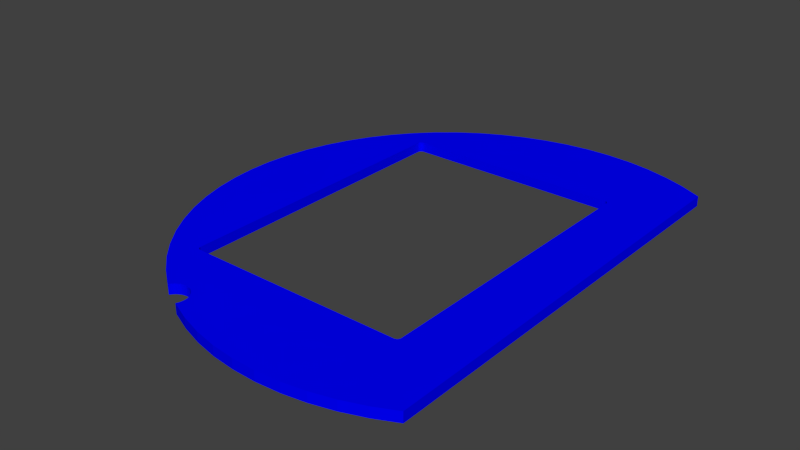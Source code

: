 # Source: plate_0_logo_b.blend  (saved by Blender 2.77.0; exported with 4.5.12 LTS)
import bpy
from mathutils import Matrix  # noqa: F401  (used for matrix-valued properties, if any)

bpy.ops.wm.read_factory_settings(use_empty=True)
scene = bpy.context.scene
scene.name = 'Scene'

# ---- collections
col_collection_1 = bpy.data.collections.new('Collection 1'); scene.collection.children.link(col_collection_1)

# ---- materials (node trees are filled in below, after node groups)
mat_plate_0_tga = bpy.data.materials.new('plate_0_tga')
mat_plate_0_tga.alpha_threshold = 0.0
mat_plate_0_tga.use_transparent_shadow = False
mat_plate_0_tga.diffuse_color = (0.0, 0.0, 1.0, 1.0)
mat_plate_0_tga.specular_color = (0.5, 0.5, 0.5)
mat_plate_0_tga.roughness = 0.5

# ---- material node trees

# ---- world
world_world = bpy.data.worlds.new('World'); scene.world = world_world
world_world.color = (0.05088, 0.05088, 0.05088)
world_world.use_sun_shadow = False
world_world.sun_shadow_jitter_overblur = 0.0
world_world.cycles.sampling_method = 'NONE'
world_world.cycles.sample_map_resolution = 256

# ---- meshes
me_mesh_node_001_005_geometry = bpy.data.meshes.new('Mesh-Node_001_005-Geometry')
me_mesh_node_001_005_geometry.from_pydata([(-45.03, -132.2, 3.2), (-45.03, -132.2, -3.2), (-44.01, -130.8, -3.2), (-44.01, -130.8, 3.2), (-42.77, -129.5, -3.2), (-42.77, -129.5, 3.2), (-41.33, -128.6, -3.2), (-41.33, -128.6, 3.2), (-39.76, -127.8, -3.2), (-39.76, -127.8, 3.2), (-38.08, -127.4, -3.2), (-38.08, -127.4, 3.2), (-36.35, -127.2, -3.2), (-36.35, -127.2, 3.2), (-34.62, -127.4, -3.2), (-34.62, -127.4, 3.2), (-32.94, -127.8, -3.2), (-32.94, -127.8, 3.2), (-31.36, -128.5, -3.2), (-31.36, -128.5, 3.2), (-29.93, -129.5, -3.2), (-29.93, -129.5, 3.2), (-28.68, -130.7, -3.2), (-28.68, -130.7, 3.2), (-27.65, -132.1, -3.2), (-27.65, -132.1, 3.2), (-26.88, -133.7, -3.2), (-26.88, -133.7, 3.2), (-26.38, -135.3, -3.2), (-26.38, -135.3, 3.2), (-26.17, -137.1, -3.2), (-26.17, -137.1, 3.2), (-26.26, -138.8, -3.2), (-26.26, -138.8, 3.2), (-26.64, -140.5, -3.2), (-26.64, -140.5, 3.2), (-27.31, -142.1, -3.2), (-27.31, -142.1, 3.2), (116.8, -137.9, -3.2), (116.8, -137.9, 3.2), (103.3, -144.5, 3.2), (89.33, -149.8, -3.2), (89.33, -149.8, 3.2), (74.89, -153.7, 3.2), (-19.45, -145.4, 3.2), (-19.45, -145.4, -3.2), (-13.52, -147.9, 3.2), (-13.52, -147.9, -3.2), (0.7624, -152.4, -3.2), (0.7624, -152.4, 3.2), (15.44, -155.5, -3.2), (15.44, -155.5, 3.2), (30.27, -157.1, 3.2), (30.27, -157.1, -3.2), (45.23, -157.4, -3.2), (45.23, -157.4, 3.2), (60.59, -156.2, -3.2), (60.59, -156.2, 3.2), (74.89, -153.7, -3.2), (94.22, -147.9, 3.2), (94.22, -147.9, -3.2), (103.3, -144.5, -3.2), (116.8, 137.8, -3.2), (116.8, 137.8, 3.2), (116.8, 121.4, -3.2), (116.8, 121.4, 3.2), (116.8, 103.2, -3.2), (116.8, 103.2, 3.2), (116.8, -103.3, -3.2), (116.8, -103.3, 3.2), (116.8, -121.4, -3.2), (116.8, -121.4, 3.2), (-76.54, 105.2, -3.2), (-76.54, 105.2, 3.2), (-65.92, 116.0, 3.2), (-41.84, 134.2, -3.2), (-41.84, 134.2, 3.2), (-28.6, 141.4, 3.2), (74.47, 153.8, -3.2), (74.47, 153.8, 3.2), (89.05, 149.8, 3.2), (103.2, 144.5, 3.2), (103.2, 144.5, -3.2), (100.9, 145.4, 3.2), (100.9, 145.4, -3.2), (94.22, 147.9, 3.2), (94.22, 147.9, -3.2), (89.05, 149.8, -3.2), (61.03, 156.1, 3.2), (61.03, 156.1, -3.2), (59.58, 156.3, 3.2), (59.58, 156.3, -3.2), (44.51, 157.4, -3.2), (44.51, 157.4, 3.2), (29.41, 157.1, -3.2), (29.41, 157.1, 3.2), (15.48, 155.4, 3.2), (15.48, 155.4, -3.2), (14.41, 155.3, 3.2), (14.41, 155.3, -3.2), (-0.3502, 152.0, -3.2), (-0.3502, 152.0, 3.2), (-14.73, 147.4, -3.2), (-14.73, 147.4, 3.2), (-19.45, 145.4, 3.2), (-19.45, 145.4, -3.2), (-28.6, 141.4, -3.2), (-46.99, 130.6, 3.2), (-46.99, 130.6, -3.2), (-54.32, 125.6, 3.2), (-54.32, 125.6, -3.2), (-59.36, 121.4, 3.2), (-59.36, 121.4, -3.2), (-65.92, 116.0, -3.2), (-78.15, 103.2, 3.2), (-78.15, 103.2, -3.2), (-86.08, 93.5, 3.2), (-86.08, 93.5, -3.2), (-94.46, 80.93, -3.2), (-94.46, 80.93, 3.2), (-101.6, 67.61, -3.2), (-101.6, 67.61, 3.2), (-107.4, 53.67, -3.2), (-107.4, 53.67, 3.2), (-111.9, 39.24, -3.2), (-111.9, 39.24, 3.2), (-114.9, 24.45, -3.2), (-114.9, 24.45, 3.2), (-116.6, 9.427, -3.2), (-116.6, 9.427, 3.2), (-116.8, -5.679, -3.2), (-116.8, -5.679, 3.2), (-115.5, -20.73, -3.2), (-115.5, -20.73, 3.2), (-112.8, -35.6, -3.2), (-112.8, -35.6, 3.2), (-108.7, -50.13, -3.2), (-108.7, -50.13, 3.2), (-103.2, -64.21, -3.2), (-103.2, -64.21, 3.2), (-96.36, -77.69, -3.2), (-96.36, -77.69, 3.2), (-88.29, -90.46, -3.2), (-88.29, -90.46, 3.2), (-78.62, -102.8, -3.2), (-46.99, -130.8, -3.2), (-46.99, -130.8, 3.2), (-57.3, -123.3, -3.2), (-57.3, -123.3, 3.2), (-59.46, -121.4, -3.2), (-59.46, -121.4, 3.2), (-68.66, -113.4, -3.2), (-68.66, -113.4, 3.2), (-78.62, -102.8, 3.2), (2.519, 96.92, 3.2), (94.22, 103.2, 3.2), (94.22, -103.3, 3.2), (-46.99, -96.94, 3.2), (-19.45, -96.94, 3.2), (-61.1, 96.79, 3.2), (-60.71, 96.89, 3.2), (-62.11, 96.17, 3.2), (-61.81, 96.43, 3.2), (-61.47, 96.64, 3.2), (-62.82, 94.77, 3.2), (-62.73, 95.16, 3.2), (-62.58, 95.53, 3.2), (-62.37, 95.87, 3.2), (-61.1, -96.81, 3.2), (-61.47, -96.66, 3.2), (-61.81, -96.45, 3.2), (-62.11, -96.19, 3.2), (-62.37, -95.89, 3.2), (-62.58, -95.55, 3.2), (-62.85, -94.4, 3.2), (-62.82, -94.79, 3.2), (-62.73, -95.18, 3.2), (-62.85, 94.38, 3.2), (61.03, -96.94, 3.2), (15.48, -96.94, 3.2), (77.78, 96.79, 3.2), (78.15, 96.64, 3.2), (78.49, 96.43, 3.2), (77.0, 96.92, 3.2), (77.4, 96.89, 3.2), (79.42, -95.18, 3.2), (79.26, -95.55, 3.2), (79.05, -95.89, 3.2), (78.8, -96.19, 3.2), (78.49, -96.45, 3.2), (78.15, -96.66, 3.2), (77.0, -96.94, 3.2), (78.8, 96.17, 3.2), (79.05, 95.87, 3.2), (79.26, 95.53, 3.2), (77.78, -96.81, 3.2), (77.4, -96.9, 3.2), (79.42, 95.16, 3.2), (79.51, 94.77, 3.2), (79.54, 94.38, 3.2), (79.54, -94.4, 3.2), (79.51, -94.79, 3.2), (-60.31, 96.92, 3.2), (-60.31, -96.94, 3.2), (-60.71, -96.9, 3.2), (61.03, -96.94, -3.2), (-46.99, -96.94, -3.2), (-19.45, -96.94, -3.2), (15.48, -96.94, -3.2), (94.22, -103.3, -3.2), (94.22, 103.2, -3.2), (2.519, 96.92, -3.2), (-61.1, 96.79, -3.2), (-61.47, 96.64, -3.2), (-61.81, 96.43, -3.2), (-62.11, 96.17, -3.2), (-62.37, 95.87, -3.2), (-62.58, 95.53, -3.2), (-62.73, 95.16, -3.2), (-62.37, -95.89, -3.2), (-62.11, -96.19, -3.2), (-60.71, -96.9, -3.2), (-60.31, -96.94, -3.2), (-62.85, -94.4, -3.2), (-62.82, -94.79, -3.2), (-62.73, -95.18, -3.2), (-62.58, -95.55, -3.2), (-61.81, -96.45, -3.2), (-61.47, -96.66, -3.2), (-61.1, -96.81, -3.2), (-62.82, 94.77, -3.2), (-62.85, 94.38, -3.2), (79.05, 95.87, -3.2), (78.8, 96.17, -3.2), (78.49, 96.43, -3.2), (78.15, 96.64, -3.2), (77.78, 96.79, -3.2), (77.4, 96.89, -3.2), (79.05, -95.89, -3.2), (79.26, -95.55, -3.2), (79.42, -95.18, -3.2), (77.0, -96.94, -3.2), (77.4, -96.9, -3.2), (77.78, -96.81, -3.2), (78.15, -96.66, -3.2), (78.49, -96.45, -3.2), (78.8, -96.19, -3.2), (79.51, -94.79, -3.2), (79.54, -94.4, -3.2), (79.54, 94.38, -3.2), (79.51, 94.77, -3.2), (79.42, 95.16, -3.2), (79.26, 95.53, -3.2), (77.0, 96.92, -3.2), (-60.31, 96.92, -3.2), (-60.71, 96.89, -3.2), (-62.85, -0.00967, -3.2), (-62.85, -0.00967, 3.2)], [], [(2, 0, 1), (3, 0, 2), (3, 2, 4), (3, 4, 5), (5, 4, 6), (5, 6, 7), (7, 6, 8), (7, 8, 9), (9, 8, 10), (9, 10, 11), (11, 10, 12), (11, 12, 13), (13, 12, 14), (13, 14, 15), (15, 14, 16), (15, 16, 17), (17, 16, 18), (17, 18, 19), (19, 18, 20), (19, 20, 21), (21, 20, 22), (21, 22, 23), (23, 22, 24), (23, 24, 25), (25, 24, 26), (25, 26, 27), (27, 26, 28), (27, 28, 29), (29, 28, 30), (29, 30, 31), (31, 30, 32), (31, 32, 33), (33, 32, 34), (33, 34, 35), (35, 34, 36), (35, 36, 37), (38, 39, 40), (41, 42, 43), (37, 36, 44), (44, 36, 45), (44, 45, 46), (45, 47, 46), (46, 47, 48), (46, 48, 49), (49, 48, 50), (49, 50, 51), (51, 50, 52), (50, 53, 52), (52, 53, 54), (52, 54, 55), (55, 54, 56), (55, 56, 57), (57, 56, 43), (43, 56, 58), (43, 58, 41), (42, 41, 59), (59, 41, 60), (59, 60, 40), (40, 60, 61), (40, 61, 38), (62, 63, 64), (64, 63, 65), (64, 65, 66), (66, 65, 67), (66, 67, 68), (68, 67, 69), (68, 69, 70), (70, 69, 71), (70, 71, 38), (38, 71, 39), (72, 73, 74), (75, 76, 77), (78, 79, 80), (81, 63, 82), (82, 63, 62), (81, 82, 83), (83, 82, 84), (83, 84, 85), (85, 84, 86), (85, 86, 80), (80, 86, 87), (80, 87, 78), (79, 78, 88), (88, 78, 89), (88, 89, 90), (89, 91, 90), (90, 91, 92), (90, 92, 93), (93, 92, 94), (93, 94, 95), (95, 94, 96), (96, 94, 97), (96, 97, 98), (97, 99, 98), (98, 99, 100), (98, 100, 101), (101, 100, 102), (101, 102, 103), (103, 102, 104), (104, 102, 105), (104, 105, 77), (77, 105, 106), (77, 106, 75), (76, 75, 107), (107, 75, 108), (107, 108, 109), (109, 108, 110), (109, 110, 111), (111, 110, 112), (111, 112, 74), (74, 112, 113), (74, 113, 72), (73, 72, 114), (114, 72, 115), (114, 115, 116), (115, 117, 116), (116, 117, 118), (116, 118, 119), (119, 118, 120), (119, 120, 121), (121, 120, 122), (121, 122, 123), (123, 122, 124), (123, 124, 125), (125, 124, 126), (125, 126, 127), (127, 126, 128), (127, 128, 129), (129, 128, 130), (129, 130, 131), (131, 130, 132), (131, 132, 133), (133, 132, 134), (133, 134, 135), (135, 134, 136), (135, 136, 137), (137, 136, 138), (137, 138, 139), (139, 138, 140), (139, 140, 141), (141, 140, 142), (141, 142, 143), (143, 142, 144), (1, 0, 145), (145, 0, 146), (145, 146, 147), (147, 146, 148), (147, 148, 149), (149, 148, 150), (149, 150, 151), (151, 150, 152), (151, 152, 144), (144, 152, 153), (144, 153, 143), (67, 65, 155), (71, 69, 156), (103, 104, 154), (9, 157, 7), (7, 157, 5), (146, 0, 157), (157, 0, 3), (157, 3, 5), (9, 11, 157), (157, 11, 13), (157, 13, 158), (158, 13, 15), (21, 23, 158), (158, 23, 25), (158, 25, 27), (15, 17, 158), (158, 17, 19), (158, 19, 21), (150, 157, 152), (152, 157, 153), (159, 160, 114), (161, 162, 114), (114, 162, 163), (114, 163, 159), (116, 164, 114), (114, 164, 165), (165, 166, 114), (114, 166, 167), (114, 167, 161), (168, 169, 153), (153, 169, 170), (153, 170, 171), (171, 172, 153), (153, 172, 173), (174, 141, 143), (175, 153, 176), (176, 153, 173), (116, 177, 164), (74, 154, 111), (107, 154, 76), (154, 88, 90), (96, 154, 95), (95, 154, 93), (93, 154, 90), (80, 154, 85), (59, 156, 42), (43, 178, 57), (55, 57, 178), (55, 178, 52), (52, 178, 179), (52, 179, 51), (29, 158, 27), (180, 181, 155), (155, 181, 182), (154, 183, 155), (155, 183, 184), (155, 184, 180), (185, 186, 156), (156, 186, 187), (187, 188, 156), (156, 188, 189), (156, 189, 190), (178, 156, 191), (182, 192, 155), (155, 192, 193), (155, 193, 194), (190, 195, 156), (156, 195, 196), (156, 196, 191), (194, 197, 155), (155, 197, 198), (155, 198, 199), (199, 200, 156), (156, 200, 201), (156, 201, 185), (157, 203, 153), (153, 203, 204), (153, 204, 168), (199, 156, 155), (155, 156, 69), (155, 69, 67), (58, 56, 205), (10, 8, 206), (206, 8, 6), (26, 24, 207), (2, 206, 4), (4, 206, 6), (24, 22, 207), (207, 22, 20), (207, 20, 18), (207, 30, 28), (207, 28, 26), (18, 16, 207), (207, 16, 14), (207, 14, 206), (206, 14, 12), (206, 12, 10), (50, 208, 53), (53, 208, 205), (53, 205, 54), (54, 205, 56), (209, 60, 41), (211, 89, 78), (91, 89, 92), (92, 89, 211), (92, 211, 94), (100, 211, 102), (102, 211, 105), (75, 211, 108), (112, 211, 113), (113, 211, 72), (72, 211, 115), (212, 213, 115), (213, 214, 115), (115, 214, 215), (115, 215, 216), (216, 217, 115), (115, 217, 218), (115, 218, 117), (219, 220, 144), (144, 142, 223), (223, 224, 144), (144, 224, 225), (144, 225, 226), (144, 226, 219), (220, 227, 144), (144, 227, 228), (144, 228, 229), (218, 230, 117), (117, 230, 231), (142, 140, 223), (229, 221, 144), (144, 206, 151), (151, 206, 149), (232, 233, 210), (210, 233, 234), (234, 235, 210), (210, 235, 236), (210, 236, 237), (238, 239, 209), (209, 239, 240), (205, 241, 209), (241, 242, 209), (209, 242, 243), (209, 243, 244), (244, 245, 209), (209, 245, 246), (209, 246, 238), (240, 247, 209), (209, 247, 248), (209, 248, 210), (210, 248, 249), (210, 249, 250), (250, 251, 210), (210, 251, 252), (210, 252, 232), (211, 254, 115), (115, 254, 255), (115, 255, 212), (97, 94, 211), (205, 209, 58), (58, 209, 41), (78, 87, 211), (211, 210, 253), (253, 210, 237), (210, 64, 66), (210, 66, 209), (209, 66, 68), (209, 68, 70), (222, 203, 206), (206, 203, 157), (206, 157, 207), (207, 157, 158), (207, 158, 208), (208, 158, 179), (208, 179, 205), (205, 179, 178), (205, 178, 241), (241, 178, 191), (253, 183, 211), (211, 183, 154), (211, 154, 254), (254, 154, 202), (249, 248, 199), (199, 248, 200), (183, 253, 237), (183, 237, 184), (184, 237, 236), (184, 236, 180), (180, 236, 235), (180, 235, 181), (181, 235, 234), (181, 234, 182), (182, 234, 233), (182, 233, 192), (192, 233, 232), (192, 232, 193), (193, 232, 252), (193, 252, 194), (194, 252, 251), (194, 251, 197), (197, 251, 250), (197, 250, 198), (198, 250, 249), (198, 249, 199), (203, 222, 221), (203, 221, 204), (204, 221, 229), (204, 229, 168), (168, 229, 228), (168, 228, 169), (169, 228, 227), (169, 227, 170), (170, 227, 220), (170, 220, 171), (171, 220, 219), (171, 219, 172), (172, 219, 226), (172, 226, 173), (173, 226, 225), (173, 225, 176), (176, 225, 224), (176, 224, 175), (175, 224, 223), (175, 223, 174), (200, 248, 247), (200, 247, 201), (201, 247, 240), (201, 240, 185), (185, 240, 239), (185, 239, 186), (186, 239, 238), (186, 238, 187), (187, 238, 246), (187, 246, 188), (188, 246, 245), (188, 245, 189), (189, 245, 244), (189, 244, 190), (190, 244, 243), (190, 243, 195), (195, 243, 242), (195, 242, 196), (196, 242, 241), (196, 241, 191), (177, 231, 230), (177, 230, 164), (164, 230, 218), (164, 218, 165), (165, 218, 217), (165, 217, 166), (166, 217, 216), (166, 216, 167), (167, 216, 215), (167, 215, 161), (161, 215, 214), (161, 214, 162), (162, 214, 213), (162, 213, 163), (163, 213, 212), (163, 212, 159), (159, 212, 255), (159, 255, 160), (160, 255, 254), (160, 254, 202), (82, 210, 84), (62, 210, 82), (64, 210, 62), (81, 83, 155), (63, 81, 155), (65, 63, 155), (154, 96, 98), (154, 98, 101), (154, 101, 103), (99, 97, 211), (100, 99, 211), (211, 106, 105), (211, 75, 106), (77, 76, 154), (104, 77, 154), (110, 108, 211), (112, 110, 211), (154, 107, 109), (154, 109, 111), (202, 114, 160), (154, 114, 202), (154, 73, 114), (74, 73, 154), (70, 38, 209), (209, 38, 61), (61, 60, 209), (156, 39, 71), (40, 39, 156), (59, 40, 156), (43, 42, 156), (178, 43, 156), (208, 47, 45), (208, 48, 47), (50, 48, 208), (179, 49, 51), (179, 46, 49), (179, 44, 46), (208, 45, 36), (208, 36, 34), (208, 34, 32), (208, 32, 30), (208, 30, 207), (179, 37, 44), (179, 35, 37), (179, 33, 35), (179, 31, 33), (179, 29, 31), (158, 29, 179), (2, 1, 206), (206, 1, 145), (206, 145, 147), (206, 147, 149), (148, 146, 157), (150, 148, 157), (174, 223, 256), (174, 256, 231), (231, 177, 257), (231, 257, 174), (223, 140, 256), (140, 138, 256), (138, 136, 256), (136, 134, 256), (134, 132, 256), (132, 130, 256), (130, 128, 256), (128, 126, 256), (126, 124, 256), (124, 122, 256), (122, 120, 256), (120, 118, 256), (118, 117, 256), (256, 117, 231), (257, 141, 174), (257, 139, 141), (257, 137, 139), (257, 135, 137), (257, 133, 135), (257, 131, 133), (257, 129, 131), (257, 127, 129), (257, 125, 127), (257, 123, 125), (257, 121, 123), (257, 119, 121), (257, 116, 119), (177, 116, 257), (79, 88, 154), (79, 154, 80), (86, 211, 87), (84, 211, 86), (84, 210, 211), (83, 85, 154), (83, 154, 155), (153, 175, 174), (143, 153, 174), (144, 221, 222), (144, 222, 206)])
_uv = me_mesh_node_001_005_geometry.uv_layers.new(name='Mesh-Node_001_005-Geometry-UV')
_uv.uv.foreach_set('vector', [0.02328, 0.8393, 0.03692, 0.8421, 0.02329, 0.8422, 0.03691, 0.8393, 0.03692, 0.8421, 0.02328, 0.8393, 0.03691, 0.8393, 0.02328, 0.8393, 0.02327, 0.8368, 0.03691, 0.8393, 0.02327, 0.8368, 0.0369, 0.8368, 0.05334, 0.8241, 0.05338, 0.8367, 0.05043, 0.8367, 0.05334, 0.8241, 0.05043, 0.8367, 0.05039, 0.8242, 0.05039, 0.8242, 0.05043, 0.8367, 0.04714, 0.8367, 0.05039, 0.8242, 0.04714, 0.8367, 0.04709, 0.8242, 0.04709, 0.8242, 0.04714, 0.8367, 0.04361, 0.8368, 0.04709, 0.8242, 0.04361, 0.8368, 0.04357, 0.8242, 0.04357, 0.8242, 0.04361, 0.8368, 0.03995, 0.8368, 0.04357, 0.8242, 0.03995, 0.8368, 0.0399, 0.8242, 0.0399, 0.8242, 0.03995, 0.8368, 0.03626, 0.8368, 0.0399, 0.8242, 0.03626, 0.8368, 0.03621, 0.8242, 0.03621, 0.8242, 0.03626, 0.8368, 0.03264, 0.8368, 0.03621, 0.8242, 0.03264, 0.8368, 0.0326, 0.8242, 0.0326, 0.8242, 0.03264, 0.8368, 0.02922, 0.8368, 0.0326, 0.8242, 0.02922, 0.8368, 0.02918, 0.8242, 0.02918, 0.8242, 0.02922, 0.8368, 0.02608, 0.8368, 0.02918, 0.8242, 0.02608, 0.8368, 0.02604, 0.8242, 0.02604, 0.8242, 0.02608, 0.8368, 0.02331, 0.8368, 0.02604, 0.8242, 0.02331, 0.8368, 0.02327, 0.8242, 0.04484, 0.9647, 0.04488, 0.9773, 0.04238, 0.9773, 0.04484, 0.9647, 0.04238, 0.9773, 0.04234, 0.9647, 0.04234, 0.9647, 0.04238, 0.9773, 0.03946, 0.9773, 0.04234, 0.9647, 0.03946, 0.9773, 0.03942, 0.9647, 0.03942, 0.9647, 0.03946, 0.9773, 0.03619, 0.9773, 0.03942, 0.9647, 0.03619, 0.9773, 0.03615, 0.9647, 0.03615, 0.9647, 0.03619, 0.9773, 0.03268, 0.9773, 0.03615, 0.9647, 0.03268, 0.9773, 0.03264, 0.9647, 0.03264, 0.9647, 0.03268, 0.9773, 0.02903, 0.9773, 0.03264, 0.9647, 0.02903, 0.9773, 0.02899, 0.9648, 0.02899, 0.9648, 0.02903, 0.9773, 0.02533, 0.9774, 0.02899, 0.9648, 0.02533, 0.9774, 0.02529, 0.9648, 0.02529, 0.9648, 0.02533, 0.9774, 0.02171, 0.9774, 0.02529, 0.9648, 0.02171, 0.9774, 0.02167, 0.9648, 0.02011, 0.9153, 0.02007, 0.9027, 0.04805, 0.9026, 0.07739, 0.9151, 0.07735, 0.9025, 0.1077, 0.9024, 0.3262, 0.9018, 0.3262, 0.9144, 0.3092, 0.9018, 0.3092, 0.9018, 0.3262, 0.9144, 0.3092, 0.9144, 0.3092, 0.9018, 0.3092, 0.9144, 0.2963, 0.9019, 0.3092, 0.9144, 0.2964, 0.9145, 0.2963, 0.9019, 0.2963, 0.9019, 0.2964, 0.9145, 0.2656, 0.9146, 0.2963, 0.9019, 0.2656, 0.9146, 0.2655, 0.902, 0.2655, 0.902, 0.2656, 0.9146, 0.2341, 0.9147, 0.2655, 0.902, 0.2341, 0.9147, 0.234, 0.9021, 0.234, 0.9021, 0.2341, 0.9147, 0.2023, 0.9021, 0.2341, 0.9147, 0.2024, 0.9147, 0.2023, 0.9021, 0.2023, 0.9021, 0.2024, 0.9147, 0.1705, 0.9148, 0.2023, 0.9021, 0.1705, 0.9148, 0.1705, 0.9022, 0.1705, 0.9022, 0.1705, 0.9148, 0.138, 0.9149, 0.1705, 0.9022, 0.138, 0.9149, 0.1379, 0.9023, 0.1379, 0.9023, 0.138, 0.9149, 0.1077, 0.9024, 0.1077, 0.9024, 0.138, 0.9149, 0.1077, 0.915, 0.1077, 0.9024, 0.1077, 0.915, 0.07739, 0.9151, 0.07735, 0.9025, 0.07739, 0.9151, 0.0671, 0.9025, 0.0671, 0.9025, 0.07739, 0.9151, 0.06714, 0.9151, 0.0671, 0.9025, 0.06714, 0.9151, 0.04805, 0.9026, 0.04805, 0.9026, 0.06714, 0.9151, 0.04809, 0.9152, 0.04805, 0.9026, 0.04809, 0.9152, 0.02011, 0.9153, 0.01212, 0.8119, 0.01208, 0.7993, 0.04706, 0.8118, 0.04706, 0.8118, 0.01208, 0.7993, 0.04701, 0.7992, 0.04706, 0.8118, 0.04701, 0.7992, 0.08576, 0.8117, 0.08576, 0.8117, 0.04701, 0.7992, 0.08572, 0.7991, 0.08576, 0.8117, 0.08572, 0.7991, 0.5251, 0.8105, 0.5251, 0.8105, 0.08572, 0.7991, 0.5251, 0.7979, 0.5251, 0.8105, 0.5251, 0.7979, 0.5638, 0.8103, 0.5638, 0.8103, 0.5251, 0.7979, 0.5638, 0.7977, 0.5638, 0.8103, 0.5638, 0.7977, 0.5988, 0.8102, 0.5988, 0.8102, 0.5638, 0.7977, 0.5987, 0.7976, 0.4475, 0.7964, 0.4475, 0.7838, 0.4743, 0.7838, 0.5223, 0.7962, 0.5223, 0.7836, 0.543, 0.7836, 0.207, 0.8878, 0.2069, 0.8752, 0.2386, 0.8752, 0.2706, 0.8751, 0.3028, 0.875, 0.2707, 0.8877, 0.2707, 0.8877, 0.3028, 0.875, 0.3028, 0.8876, 0.2706, 0.8751, 0.2707, 0.8877, 0.2654, 0.8751, 0.2654, 0.8751, 0.2707, 0.8877, 0.2654, 0.8877, 0.2654, 0.8751, 0.2654, 0.8877, 0.2503, 0.8751, 0.2503, 0.8751, 0.2654, 0.8877, 0.2503, 0.8877, 0.2503, 0.8751, 0.2503, 0.8877, 0.2386, 0.8752, 0.2386, 0.8752, 0.2503, 0.8877, 0.2386, 0.8877, 0.2386, 0.8752, 0.2386, 0.8877, 0.207, 0.8878, 0.2069, 0.8752, 0.207, 0.8878, 0.179, 0.8753, 0.179, 0.8753, 0.207, 0.8878, 0.179, 0.8879, 0.179, 0.8753, 0.179, 0.8879, 0.176, 0.8753, 0.179, 0.8879, 0.176, 0.8879, 0.176, 0.8753, 0.176, 0.8753, 0.176, 0.8879, 0.146, 0.888, 0.176, 0.8753, 0.146, 0.888, 0.146, 0.8754, 0.146, 0.8754, 0.146, 0.888, 0.1173, 0.8881, 0.146, 0.8754, 0.1173, 0.8881, 0.1173, 0.8755, 0.1173, 0.8755, 0.1173, 0.8881, 0.09203, 0.8756, 0.09203, 0.8756, 0.1173, 0.8881, 0.09208, 0.8882, 0.09203, 0.8756, 0.09208, 0.8882, 0.0901, 0.8756, 0.09208, 0.8882, 0.09014, 0.8882, 0.0901, 0.8756, 0.0901, 0.8756, 0.09014, 0.8882, 0.06472, 0.8882, 0.0901, 0.8756, 0.06472, 0.8882, 0.06468, 0.8756, 0.06468, 0.8756, 0.06472, 0.8882, 0.0413, 0.8883, 0.06468, 0.8756, 0.0413, 0.8883, 0.04126, 0.8757, 0.04126, 0.8757, 0.0413, 0.8883, 0.03406, 0.8757, 0.03406, 0.8757, 0.0413, 0.8883, 0.0341, 0.8883, 0.03406, 0.8757, 0.0341, 0.8883, 0.02007, 0.8758, 0.02007, 0.8758, 0.0341, 0.8883, 0.02011, 0.8884, 0.543, 0.7836, 0.543, 0.7962, 0.5223, 0.7962, 0.5223, 0.7836, 0.5223, 0.7962, 0.5128, 0.7836, 0.5128, 0.7836, 0.5223, 0.7962, 0.5128, 0.7962, 0.5128, 0.7836, 0.5128, 0.7962, 0.4993, 0.7837, 0.4993, 0.7837, 0.5128, 0.7962, 0.4994, 0.7963, 0.4993, 0.7837, 0.4994, 0.7963, 0.4884, 0.7837, 0.4884, 0.7837, 0.4994, 0.7963, 0.4885, 0.7963, 0.4884, 0.7837, 0.4885, 0.7963, 0.4743, 0.7838, 0.4743, 0.7838, 0.4885, 0.7963, 0.4743, 0.7964, 0.4743, 0.7838, 0.4743, 0.7964, 0.4475, 0.7964, 0.4475, 0.7838, 0.4475, 0.7964, 0.4427, 0.7839, 0.4427, 0.7839, 0.4475, 0.7964, 0.4427, 0.7964, 0.4427, 0.7839, 0.4427, 0.7964, 0.4191, 0.7839, 0.4427, 0.7964, 0.4191, 0.7965, 0.4191, 0.7839, 0.4191, 0.7839, 0.4191, 0.7965, 0.3894, 0.7966, 0.4191, 0.7839, 0.3894, 0.7966, 0.3893, 0.784, 0.3893, 0.784, 0.3894, 0.7966, 0.3586, 0.7967, 0.3893, 0.784, 0.3586, 0.7967, 0.3586, 0.7841, 0.3586, 0.7841, 0.3586, 0.7967, 0.3271, 0.7968, 0.3586, 0.7841, 0.3271, 0.7968, 0.327, 0.7842, 0.327, 0.7842, 0.3271, 0.7968, 0.2951, 0.7969, 0.327, 0.7842, 0.2951, 0.7969, 0.295, 0.7843, 0.295, 0.7843, 0.2951, 0.7969, 0.2629, 0.7969, 0.295, 0.7843, 0.2629, 0.7969, 0.2629, 0.7844, 0.2629, 0.7844, 0.2629, 0.7969, 0.2309, 0.797, 0.2629, 0.7844, 0.2309, 0.797, 0.2308, 0.7844, 0.2308, 0.7844, 0.2309, 0.797, 0.1992, 0.7971, 0.2308, 0.7844, 0.1992, 0.7971, 0.1992, 0.7845, 0.1992, 0.7845, 0.1992, 0.7971, 0.1683, 0.7972, 0.1992, 0.7845, 0.1683, 0.7972, 0.1683, 0.7846, 0.1683, 0.7846, 0.1683, 0.7972, 0.1384, 0.7973, 0.1683, 0.7846, 0.1384, 0.7973, 0.1384, 0.7847, 0.1384, 0.7847, 0.1384, 0.7973, 0.1097, 0.7974, 0.1384, 0.7847, 0.1097, 0.7974, 0.1097, 0.7848, 0.1097, 0.7848, 0.1097, 0.7974, 0.08262, 0.7975, 0.1097, 0.7848, 0.08262, 0.7975, 0.08257, 0.7849, 0.08257, 0.7849, 0.08262, 0.7975, 0.05727, 0.7975, 0.08257, 0.7849, 0.05727, 0.7975, 0.05723, 0.7849, 0.05723, 0.7849, 0.05727, 0.7975, 0.03395, 0.7976, 0.05723, 0.7849, 0.03395, 0.7976, 0.0339, 0.785, 0.0339, 0.785, 0.03395, 0.7976, 0.01212, 0.7976, 0.02171, 0.9902, 0.02167, 0.9776, 0.02601, 0.9901, 0.02601, 0.9901, 0.02167, 0.9776, 0.02596, 0.9776, 0.02601, 0.9901, 0.02596, 0.9776, 0.0486, 0.9901, 0.0486, 0.9901, 0.02596, 0.9776, 0.04856, 0.9775, 0.0486, 0.9901, 0.04856, 0.9775, 0.05337, 0.9901, 0.05337, 0.9901, 0.04856, 0.9775, 0.05333, 0.9775, 0.05337, 0.9901, 0.05333, 0.9775, 0.07367, 0.99, 0.07367, 0.99, 0.05333, 0.9775, 0.07363, 0.9774, 0.07367, 0.99, 0.07363, 0.9774, 0.0958, 0.99, 0.0958, 0.99, 0.07363, 0.9774, 0.09576, 0.9774, 0.01212, 0.7976, 0.01208, 0.7851, 0.0339, 0.785, 0.4948, 0.5486, 0.4948, 0.5864, 0.448, 0.5486, 0.4948, 0.08105, 0.4948, 0.1189, 0.448, 0.1189, 0.2212, 0.6405, 0.2114, 0.6363, 0.2571, 0.5354, 0.1691, 0.06775, 0.1541, 0.1321, 0.1659, 0.06624, 0.1659, 0.06624, 0.1541, 0.1321, 0.1629, 0.0642, 0.1541, 0.06169, 0.1582, 0.05876, 0.1541, 0.1321, 0.1541, 0.1321, 0.1582, 0.05876, 0.1603, 0.06168, 0.1541, 0.1321, 0.1603, 0.06168, 0.1629, 0.0642, 0.1691, 0.06775, 0.1726, 0.06867, 0.1541, 0.1321, 0.1541, 0.1321, 0.1726, 0.06867, 0.1762, 0.06899, 0.1541, 0.1321, 0.1762, 0.06899, 0.2114, 0.1321, 0.2114, 0.1321, 0.1762, 0.06899, 0.1798, 0.06869, 0.1896, 0.06426, 0.1922, 0.06176, 0.2114, 0.1321, 0.2114, 0.1321, 0.1922, 0.06176, 0.1943, 0.05885, 0.2114, 0.1321, 0.1943, 0.05885, 0.196, 0.05562, 0.1798, 0.06869, 0.1833, 0.06778, 0.2114, 0.1321, 0.2114, 0.1321, 0.1833, 0.06778, 0.1866, 0.06629, 0.2114, 0.1321, 0.1866, 0.06629, 0.1896, 0.06426, 0.1282, 0.08105, 0.1541, 0.1321, 0.109, 0.09782, 0.109, 0.09782, 0.1541, 0.1321, 0.08828, 0.1198, 0.1248, 0.5352, 0.1256, 0.5354, 0.08926, 0.5486, 0.1226, 0.5339, 0.1233, 0.5344, 0.08926, 0.5486, 0.08926, 0.5486, 0.1233, 0.5344, 0.124, 0.5349, 0.08926, 0.5486, 0.124, 0.5349, 0.1248, 0.5352, 0.07275, 0.5283, 0.1212, 0.531, 0.08926, 0.5486, 0.08926, 0.5486, 0.1212, 0.531, 0.1213, 0.5318, 0.1213, 0.5318, 0.1217, 0.5325, 0.08926, 0.5486, 0.08926, 0.5486, 0.1217, 0.5325, 0.1221, 0.5333, 0.08926, 0.5486, 0.1221, 0.5333, 0.1226, 0.5339, 0.1248, 0.1323, 0.124, 0.1326, 0.08828, 0.1198, 0.08828, 0.1198, 0.124, 0.1326, 0.1233, 0.1331, 0.08828, 0.1198, 0.1233, 0.1331, 0.1226, 0.1336, 0.1226, 0.1336, 0.1221, 0.1342, 0.08828, 0.1198, 0.08828, 0.1198, 0.1221, 0.1342, 0.1217, 0.1349, 0.1211, 0.1373, 0.05137, 0.1721, 0.06817, 0.1455, 0.1212, 0.1365, 0.08828, 0.1198, 0.1213, 0.1357, 0.1213, 0.1357, 0.08828, 0.1198, 0.1217, 0.1349, 0.07275, 0.5283, 0.1211, 0.5301, 0.1212, 0.531, 0.1147, 0.5751, 0.2571, 0.5354, 0.1284, 0.5864, 0.1541, 0.6056, 0.2571, 0.5354, 0.1648, 0.6129, 0.2571, 0.5354, 0.3789, 0.6586, 0.3759, 0.6591, 0.2841, 0.6571, 0.2571, 0.5354, 0.3131, 0.6606, 0.3131, 0.6606, 0.2571, 0.5354, 0.3445, 0.6613, 0.3445, 0.6613, 0.2571, 0.5354, 0.3759, 0.6591, 0.4372, 0.6456, 0.2571, 0.5354, 0.448, 0.6415, 0.448, 0.02597, 0.448, 0.1189, 0.4378, 0.02212, 0.4077, 0.0139, 0.3789, 0.1321, 0.378, 0.00874, 0.346, 0.00619, 0.378, 0.00874, 0.3789, 0.1321, 0.346, 0.00619, 0.3789, 0.1321, 0.3149, 0.00676, 0.3149, 0.00676, 0.3789, 0.1321, 0.2841, 0.1321, 0.3149, 0.00676, 0.2841, 0.1321, 0.284, 0.01027, 0.197, 0.05216, 0.2114, 0.1321, 0.196, 0.05562, 0.4137, 0.5352, 0.4145, 0.5349, 0.448, 0.5486, 0.448, 0.5486, 0.4145, 0.5349, 0.4152, 0.5344, 0.2571, 0.5354, 0.4121, 0.5354, 0.448, 0.5486, 0.448, 0.5486, 0.4121, 0.5354, 0.4129, 0.5354, 0.448, 0.5486, 0.4129, 0.5354, 0.4137, 0.5352, 0.4171, 0.1357, 0.4168, 0.1349, 0.448, 0.1189, 0.448, 0.1189, 0.4168, 0.1349, 0.4164, 0.1342, 0.4164, 0.1342, 0.4159, 0.1336, 0.448, 0.1189, 0.448, 0.1189, 0.4159, 0.1336, 0.4152, 0.1331, 0.448, 0.1189, 0.4152, 0.1331, 0.4145, 0.1326, 0.3789, 0.1321, 0.448, 0.1189, 0.4121, 0.1321, 0.4152, 0.5344, 0.4159, 0.5339, 0.448, 0.5486, 0.448, 0.5486, 0.4159, 0.5339, 0.4164, 0.5333, 0.448, 0.5486, 0.4164, 0.5333, 0.4168, 0.5325, 0.4145, 0.1326, 0.4137, 0.1323, 0.448, 0.1189, 0.448, 0.1189, 0.4137, 0.1323, 0.4129, 0.1321, 0.448, 0.1189, 0.4129, 0.1321, 0.4121, 0.1321, 0.4168, 0.5325, 0.4171, 0.5318, 0.448, 0.5486, 0.448, 0.5486, 0.4171, 0.5318, 0.4173, 0.531, 0.448, 0.5486, 0.4173, 0.531, 0.4174, 0.5301, 0.4174, 0.5301, 0.4174, 0.1373, 0.448, 0.1189, 0.448, 0.1189, 0.4174, 0.1373, 0.4173, 0.1365, 0.448, 0.1189, 0.4173, 0.1365, 0.4171, 0.1357, 0.1541, 0.1321, 0.1264, 0.1321, 0.08828, 0.1198, 0.08828, 0.1198, 0.1264, 0.1321, 0.1256, 0.1321, 0.08828, 0.1198, 0.1256, 0.1321, 0.1248, 0.1323, 0.4174, 0.5301, 0.448, 0.1189, 0.448, 0.5486, 0.448, 0.5486, 0.448, 0.1189, 0.4948, 0.1189, 0.448, 0.5486, 0.4948, 0.1189, 0.4948, 0.5486, 0.5936, 0.6524, 0.6234, 0.6576, 0.6225, 0.5342, 0.8287, 0.5976, 0.8322, 0.5986, 0.8472, 0.5342, 0.8472, 0.5342, 0.8322, 0.5986, 0.8355, 0.6, 0.8054, 0.6107, 0.807, 0.6075, 0.7899, 0.5342, 0.8411, 0.6046, 0.8472, 0.5342, 0.8385, 0.6021, 0.8385, 0.6021, 0.8472, 0.5342, 0.8355, 0.6, 0.807, 0.6075, 0.8091, 0.6045, 0.7899, 0.5342, 0.7899, 0.5342, 0.8091, 0.6045, 0.8117, 0.602, 0.7899, 0.5342, 0.8117, 0.602, 0.8147, 0.6, 0.7899, 0.5342, 0.8039, 0.6177, 0.8044, 0.6141, 0.7899, 0.5342, 0.8044, 0.6141, 0.8054, 0.6107, 0.8147, 0.6, 0.818, 0.5985, 0.7899, 0.5342, 0.7899, 0.5342, 0.818, 0.5985, 0.8215, 0.5976, 0.7899, 0.5342, 0.8215, 0.5976, 0.8472, 0.5342, 0.8472, 0.5342, 0.8215, 0.5976, 0.8251, 0.5973, 0.8472, 0.5342, 0.8251, 0.5973, 0.8287, 0.5976, 0.7174, 0.656, 0.7173, 0.5342, 0.6865, 0.6595, 0.6865, 0.6595, 0.7173, 0.5342, 0.6225, 0.5342, 0.6865, 0.6595, 0.6225, 0.5342, 0.6554, 0.6601, 0.6554, 0.6601, 0.6225, 0.5342, 0.6234, 0.6576, 0.5534, 0.5474, 0.5534, 0.6403, 0.5636, 0.6442, 0.7442, 0.1309, 0.6225, 0.00775, 0.5945, 0.01251, 0.6255, 0.00723, 0.6225, 0.00775, 0.6568, 0.00495, 0.6568, 0.00495, 0.6225, 0.00775, 0.7442, 0.1309, 0.6568, 0.00495, 0.7442, 0.1309, 0.6883, 0.00568, 0.7502, 0.01614, 0.7442, 0.1309, 0.7801, 0.02576, 0.7801, 0.02576, 0.7442, 0.1309, 0.7899, 0.03, 0.8365, 0.05337, 0.7442, 0.1309, 0.8472, 0.06069, 0.873, 0.07985, 0.7442, 0.1309, 0.8866, 0.09123, 0.8866, 0.09123, 0.7442, 0.1309, 0.9087, 0.1136, 0.9087, 0.1136, 0.7442, 0.1309, 0.9121, 0.1177, 0.8766, 0.1311, 0.8774, 0.1314, 0.9121, 0.1177, 0.8774, 0.1314, 0.8781, 0.1319, 0.9121, 0.1177, 0.9121, 0.1177, 0.8781, 0.1319, 0.8787, 0.1324, 0.9121, 0.1177, 0.8787, 0.1324, 0.8792, 0.133, 0.8792, 0.133, 0.8797, 0.1337, 0.9121, 0.1177, 0.9121, 0.1177, 0.8797, 0.1337, 0.88, 0.1345, 0.9121, 0.1177, 0.88, 0.1345, 0.9286, 0.138, 0.8792, 0.5321, 0.8787, 0.5327, 0.9131, 0.5465, 0.9131, 0.5465, 0.9332, 0.5208, 0.8803, 0.5289, 0.8803, 0.5289, 0.8802, 0.5298, 0.9131, 0.5465, 0.9131, 0.5465, 0.8802, 0.5298, 0.88, 0.5306, 0.9131, 0.5465, 0.88, 0.5306, 0.8797, 0.5314, 0.9131, 0.5465, 0.8797, 0.5314, 0.8792, 0.5321, 0.8787, 0.5327, 0.8781, 0.5332, 0.9131, 0.5465, 0.9131, 0.5465, 0.8781, 0.5332, 0.8774, 0.5337, 0.9131, 0.5465, 0.8774, 0.5337, 0.8766, 0.534, 0.88, 0.1345, 0.8802, 0.1353, 0.9286, 0.138, 0.9286, 0.138, 0.8802, 0.1353, 0.8803, 0.1361, 0.9332, 0.5208, 0.95, 0.4942, 0.8803, 0.5289, 0.8766, 0.534, 0.8758, 0.5342, 0.9131, 0.5465, 0.9131, 0.5465, 0.8472, 0.5342, 0.8924, 0.5685, 0.8924, 0.5685, 0.8472, 0.5342, 0.8732, 0.5853, 0.585, 0.133, 0.5855, 0.1324, 0.5534, 0.1177, 0.5534, 0.1177, 0.5855, 0.1324, 0.5861, 0.1319, 0.5861, 0.1319, 0.5868, 0.1314, 0.5534, 0.1177, 0.5534, 0.1177, 0.5868, 0.1314, 0.5876, 0.1311, 0.5534, 0.1177, 0.5876, 0.1311, 0.5884, 0.1309, 0.585, 0.5321, 0.5845, 0.5314, 0.5534, 0.5474, 0.5534, 0.5474, 0.5845, 0.5314, 0.5842, 0.5306, 0.6225, 0.5342, 0.5893, 0.5342, 0.5534, 0.5474, 0.5893, 0.5342, 0.5884, 0.5342, 0.5534, 0.5474, 0.5534, 0.5474, 0.5884, 0.5342, 0.5876, 0.534, 0.5534, 0.5474, 0.5876, 0.534, 0.5868, 0.5337, 0.5868, 0.5337, 0.5861, 0.5332, 0.5534, 0.5474, 0.5534, 0.5474, 0.5861, 0.5332, 0.5855, 0.5327, 0.5534, 0.5474, 0.5855, 0.5327, 0.585, 0.5321, 0.5842, 0.5306, 0.584, 0.5298, 0.5534, 0.5474, 0.5534, 0.5474, 0.584, 0.5298, 0.584, 0.5289, 0.5534, 0.5474, 0.584, 0.5289, 0.5534, 0.1177, 0.5534, 0.1177, 0.584, 0.5289, 0.584, 0.1361, 0.5534, 0.1177, 0.584, 0.1361, 0.584, 0.1353, 0.584, 0.1353, 0.5842, 0.1345, 0.5534, 0.1177, 0.5534, 0.1177, 0.5842, 0.1345, 0.5845, 0.1337, 0.5534, 0.1177, 0.5845, 0.1337, 0.585, 0.133, 0.7442, 0.1309, 0.875, 0.1309, 0.9121, 0.1177, 0.9121, 0.1177, 0.875, 0.1309, 0.8758, 0.1309, 0.9121, 0.1177, 0.8758, 0.1309, 0.8766, 0.1311, 0.7173, 0.00916, 0.6883, 0.00568, 0.7442, 0.1309, 0.6225, 0.5342, 0.5534, 0.5474, 0.5936, 0.6524, 0.5936, 0.6524, 0.5534, 0.5474, 0.5636, 0.6442, 0.5945, 0.01251, 0.5642, 0.02073, 0.7442, 0.1309, 0.7442, 0.1309, 0.5534, 0.1177, 0.5893, 0.1309, 0.5893, 0.1309, 0.5534, 0.1177, 0.5884, 0.1309, 0.5534, 0.1177, 0.5065, 0.07985, 0.5065, 0.1177, 0.5534, 0.1177, 0.5065, 0.1177, 0.5534, 0.5474, 0.5534, 0.5474, 0.5065, 0.1177, 0.5065, 0.5474, 0.5534, 0.5474, 0.5065, 0.5474, 0.5065, 0.5853, 0.02573, 0.875, 0.02569, 0.8624, 0.05135, 0.8749, 0.05135, 0.8749, 0.02569, 0.8624, 0.05131, 0.8623, 0.05135, 0.8749, 0.05131, 0.8623, 0.1043, 0.8747, 0.1043, 0.8747, 0.05131, 0.8623, 0.1042, 0.8622, 0.1043, 0.8747, 0.1042, 0.8622, 0.1714, 0.8745, 0.1714, 0.8745, 0.1042, 0.8622, 0.1714, 0.862, 0.1714, 0.8745, 0.1714, 0.862, 0.259, 0.8743, 0.259, 0.8743, 0.1714, 0.862, 0.259, 0.8617, 0.259, 0.8743, 0.259, 0.8617, 0.2897, 0.8742, 0.2897, 0.8742, 0.259, 0.8617, 0.2897, 0.8616, 0.02458, 0.9018, 0.02454, 0.8892, 0.183, 0.9013, 0.183, 0.9013, 0.02454, 0.8892, 0.183, 0.8888, 0.183, 0.9013, 0.183, 0.8888, 0.3167, 0.901, 0.3167, 0.901, 0.183, 0.8888, 0.3167, 0.8884, 0.4197, 0.9279, 0.02541, 0.929, 0.4197, 0.9153, 0.4197, 0.9153, 0.02541, 0.929, 0.02537, 0.9164, 0.02454, 0.8892, 0.02458, 0.9018, 0.02373, 0.9018, 0.02454, 0.8892, 0.02373, 0.9018, 0.02369, 0.8892, 0.02369, 0.8892, 0.02373, 0.9018, 0.0229, 0.9018, 0.02369, 0.8892, 0.0229, 0.9018, 0.02285, 0.8892, 0.02285, 0.8892, 0.0229, 0.9018, 0.0221, 0.9018, 0.02285, 0.8892, 0.0221, 0.9018, 0.02206, 0.8892, 0.02206, 0.8892, 0.0221, 0.9018, 0.02136, 0.9018, 0.02206, 0.8892, 0.02136, 0.9018, 0.02132, 0.8892, 0.02132, 0.8892, 0.02136, 0.9018, 0.02069, 0.9018, 0.02132, 0.8892, 0.02069, 0.9018, 0.02065, 0.8892, 0.02065, 0.8892, 0.02069, 0.9018, 0.02011, 0.9018, 0.02065, 0.8892, 0.02011, 0.9018, 0.02007, 0.8892, 0.4226, 0.9153, 0.4226, 0.9278, 0.422, 0.9279, 0.4226, 0.9153, 0.422, 0.9279, 0.422, 0.9153, 0.422, 0.9153, 0.422, 0.9279, 0.4213, 0.9279, 0.422, 0.9153, 0.4213, 0.9279, 0.4212, 0.9153, 0.4212, 0.9153, 0.4213, 0.9279, 0.4205, 0.9279, 0.4212, 0.9153, 0.4205, 0.9279, 0.4205, 0.9153, 0.4205, 0.9153, 0.4205, 0.9279, 0.4197, 0.9279, 0.4205, 0.9153, 0.4197, 0.9279, 0.4197, 0.9153, 0.02569, 0.8624, 0.02573, 0.875, 0.02494, 0.875, 0.02569, 0.8624, 0.02494, 0.875, 0.0249, 0.8624, 0.0249, 0.8624, 0.02494, 0.875, 0.02411, 0.875, 0.0249, 0.8624, 0.02411, 0.875, 0.02407, 0.8624, 0.02407, 0.8624, 0.02411, 0.875, 0.02326, 0.875, 0.02407, 0.8624, 0.02326, 0.875, 0.02322, 0.8624, 0.02322, 0.8624, 0.02326, 0.875, 0.02242, 0.875, 0.02322, 0.8624, 0.02242, 0.875, 0.02238, 0.8624, 0.02238, 0.8624, 0.02242, 0.875, 0.0216, 0.875, 0.02238, 0.8624, 0.0216, 0.875, 0.02156, 0.8624, 0.02156, 0.8624, 0.0216, 0.875, 0.02082, 0.875, 0.02156, 0.8624, 0.02082, 0.875, 0.02078, 0.8624, 0.02078, 0.8624, 0.02082, 0.875, 0.02011, 0.875, 0.02078, 0.8624, 0.02011, 0.875, 0.02007, 0.8624, 0.428, 0.929, 0.4281, 0.9416, 0.4273, 0.9416, 0.428, 0.929, 0.4273, 0.9416, 0.4273, 0.929, 0.4273, 0.929, 0.4273, 0.9416, 0.4265, 0.9416, 0.4273, 0.929, 0.4265, 0.9416, 0.4265, 0.929, 0.4265, 0.929, 0.4265, 0.9416, 0.4257, 0.9416, 0.4265, 0.929, 0.4257, 0.9416, 0.4256, 0.929, 0.02537, 0.9164, 0.02541, 0.929, 0.02457, 0.929, 0.02537, 0.9164, 0.02457, 0.929, 0.02453, 0.9164, 0.02453, 0.9164, 0.02457, 0.929, 0.02372, 0.929, 0.02453, 0.9164, 0.02372, 0.929, 0.02368, 0.9164, 0.02368, 0.9164, 0.02372, 0.929, 0.02289, 0.929, 0.02368, 0.9164, 0.02289, 0.929, 0.02285, 0.9164, 0.02285, 0.9164, 0.02289, 0.929, 0.02209, 0.929, 0.02285, 0.9164, 0.02209, 0.929, 0.02205, 0.9164, 0.02205, 0.9164, 0.02209, 0.929, 0.02135, 0.929, 0.02205, 0.9164, 0.02135, 0.929, 0.02131, 0.9164, 0.02131, 0.9164, 0.02135, 0.929, 0.02069, 0.929, 0.02131, 0.9164, 0.02069, 0.929, 0.02065, 0.9164, 0.02065, 0.9164, 0.02069, 0.929, 0.02011, 0.929, 0.02065, 0.9164, 0.02011, 0.929, 0.02007, 0.9164, 0.2916, 0.8616, 0.2917, 0.8742, 0.2911, 0.8742, 0.2916, 0.8616, 0.2911, 0.8742, 0.2911, 0.8616, 0.2911, 0.8616, 0.2911, 0.8742, 0.2905, 0.8742, 0.2911, 0.8616, 0.2905, 0.8742, 0.2904, 0.8616, 0.2904, 0.8616, 0.2905, 0.8742, 0.2897, 0.8742, 0.2904, 0.8616, 0.2897, 0.8742, 0.2897, 0.8616, 0.02395, 0.9301, 0.02399, 0.9427, 0.02315, 0.9427, 0.02395, 0.9301, 0.02315, 0.9427, 0.02311, 0.9301, 0.02311, 0.9301, 0.02315, 0.9427, 0.02231, 0.9427, 0.02311, 0.9301, 0.02231, 0.9427, 0.02227, 0.9301, 0.02227, 0.9301, 0.02231, 0.9427, 0.02152, 0.9427, 0.02227, 0.9301, 0.02152, 0.9427, 0.02148, 0.9301, 0.02148, 0.9301, 0.02152, 0.9427, 0.02078, 0.9427, 0.02148, 0.9301, 0.02078, 0.9427, 0.02074, 0.9301, 0.02074, 0.9301, 0.02078, 0.9427, 0.02011, 0.9427, 0.02074, 0.9301, 0.02011, 0.9427, 0.02007, 0.9301, 0.3204, 0.8884, 0.3205, 0.901, 0.3198, 0.901, 0.3204, 0.8884, 0.3198, 0.901, 0.3198, 0.8884, 0.3198, 0.8884, 0.3198, 0.901, 0.3191, 0.901, 0.3198, 0.8884, 0.3191, 0.901, 0.3191, 0.8884, 0.3191, 0.8884, 0.3191, 0.901, 0.3184, 0.901, 0.3191, 0.8884, 0.3184, 0.901, 0.3183, 0.8884, 0.3183, 0.8884, 0.3184, 0.901, 0.3175, 0.901, 0.3183, 0.8884, 0.3175, 0.901, 0.3175, 0.8884, 0.3175, 0.8884, 0.3175, 0.901, 0.3167, 0.901, 0.3175, 0.8884, 0.3167, 0.901, 0.3167, 0.8884, 0.5347, 0.03182, 0.5534, 0.1177, 0.5396, 0.03, 0.5065, 0.04568, 0.5534, 0.1177, 0.5347, 0.03182, 0.5065, 0.07985, 0.5534, 0.1177, 0.5065, 0.04568, 0.4666, 0.6345, 0.4618, 0.6363, 0.448, 0.5486, 0.4948, 0.6206, 0.4666, 0.6345, 0.448, 0.5486, 0.4948, 0.5864, 0.4948, 0.6206, 0.448, 0.5486, 0.2571, 0.5354, 0.2841, 0.6571, 0.2819, 0.6569, 0.2571, 0.5354, 0.2819, 0.6569, 0.2512, 0.6502, 0.2571, 0.5354, 0.2512, 0.6502, 0.2212, 0.6405, 0.7195, 0.00942, 0.7173, 0.00916, 0.7442, 0.1309, 0.7502, 0.01614, 0.7195, 0.00942, 0.7442, 0.1309, 0.7442, 0.1309, 0.809, 0.03821, 0.7899, 0.03, 0.7442, 0.1309, 0.8365, 0.05337, 0.809, 0.03821, 0.1924, 0.6281, 0.1648, 0.6129, 0.2571, 0.5354, 0.2114, 0.6363, 0.1924, 0.6281, 0.2571, 0.5354, 0.8625, 0.0711, 0.8472, 0.06069, 0.7442, 0.1309, 0.873, 0.07985, 0.8625, 0.0711, 0.7442, 0.1309, 0.2571, 0.5354, 0.1541, 0.6056, 0.1389, 0.5952, 0.2571, 0.5354, 0.1389, 0.5952, 0.1284, 0.5864, 0.1264, 0.5354, 0.08926, 0.5486, 0.1256, 0.5354, 0.2571, 0.5354, 0.08926, 0.5486, 0.1264, 0.5354, 0.2571, 0.5354, 0.09261, 0.5527, 0.08926, 0.5486, 0.1147, 0.5751, 0.09261, 0.5527, 0.2571, 0.5354, 0.5065, 0.5853, 0.5065, 0.6194, 0.5534, 0.5474, 0.5534, 0.5474, 0.5065, 0.6194, 0.5345, 0.6331, 0.5345, 0.6331, 0.5534, 0.6403, 0.5534, 0.5474, 0.448, 0.1189, 0.4948, 0.04688, 0.4948, 0.08105, 0.4669, 0.03314, 0.4948, 0.04688, 0.448, 0.1189, 0.448, 0.02597, 0.4669, 0.03314, 0.448, 0.1189, 0.4077, 0.0139, 0.4378, 0.02212, 0.448, 0.1189, 0.3789, 0.1321, 0.4077, 0.0139, 0.448, 0.1189, 0.7173, 0.5342, 0.7776, 0.6403, 0.7899, 0.6351, 0.7173, 0.5342, 0.7479, 0.6496, 0.7776, 0.6403, 0.7174, 0.656, 0.7479, 0.6496, 0.7173, 0.5342, 0.2841, 0.1321, 0.2535, 0.01673, 0.284, 0.01027, 0.2841, 0.1321, 0.2237, 0.02603, 0.2535, 0.01673, 0.2841, 0.1321, 0.2114, 0.03122, 0.2237, 0.02603, 0.7173, 0.5342, 0.7899, 0.6351, 0.8063, 0.6282, 0.7173, 0.5342, 0.8063, 0.6282, 0.8049, 0.6248, 0.7173, 0.5342, 0.8049, 0.6248, 0.8041, 0.6213, 0.7173, 0.5342, 0.8041, 0.6213, 0.8039, 0.6177, 0.7173, 0.5342, 0.8039, 0.6177, 0.7899, 0.5342, 0.2841, 0.1321, 0.1951, 0.03811, 0.2114, 0.03122, 0.2841, 0.1321, 0.1964, 0.04145, 0.1951, 0.03811, 0.2841, 0.1321, 0.1972, 0.04497, 0.1964, 0.04145, 0.2841, 0.1321, 0.1974, 0.04857, 0.1972, 0.04497, 0.2841, 0.1321, 0.197, 0.05216, 0.1974, 0.04857, 0.2114, 0.1321, 0.197, 0.05216, 0.2841, 0.1321, 0.8411, 0.6046, 0.8432, 0.6075, 0.8472, 0.5342, 0.8472, 0.5342, 0.8432, 0.6075, 0.8472, 0.6046, 0.8472, 0.5342, 0.8472, 0.6046, 0.8687, 0.5892, 0.8472, 0.5342, 0.8687, 0.5892, 0.8732, 0.5853, 0.1327, 0.07711, 0.1541, 0.06169, 0.1541, 0.1321, 0.1282, 0.08105, 0.1327, 0.07711, 0.1541, 0.1321, 0.4256, 0.929, 0.4257, 0.9416, 0.2248, 0.9421, 0.4256, 0.929, 0.2248, 0.9421, 0.02399, 0.9427, 0.02399, 0.9427, 0.02395, 0.9301, 0.2248, 0.9296, 0.02399, 0.9427, 0.2248, 0.9296, 0.4256, 0.929, 0.8803, 0.5289, 0.95, 0.4942, 0.8803, 0.3325, 0.95, 0.4942, 0.9642, 0.4661, 0.8803, 0.3325, 0.9642, 0.4661, 0.9756, 0.4369, 0.8803, 0.3325, 0.9756, 0.4369, 0.9841, 0.4066, 0.8803, 0.3325, 0.9841, 0.4066, 0.9898, 0.3757, 0.8803, 0.3325, 0.9898, 0.3757, 0.9924, 0.3443, 0.8803, 0.3325, 0.9924, 0.3443, 0.992, 0.3129, 0.8803, 0.3325, 0.992, 0.3129, 0.9887, 0.2817, 0.8803, 0.3325, 0.9887, 0.2817, 0.9823, 0.2509, 0.8803, 0.3325, 0.9823, 0.2509, 0.973, 0.2208, 0.8803, 0.3325, 0.973, 0.2208, 0.9609, 0.1918, 0.8803, 0.3325, 0.9609, 0.1918, 0.946, 0.1641, 0.8803, 0.3325, 0.946, 0.1641, 0.9286, 0.138, 0.8803, 0.3325, 0.8803, 0.3325, 0.9286, 0.138, 0.8803, 0.1361, 0.1211, 0.3338, 0.05137, 0.1721, 0.1211, 0.1373, 0.1211, 0.3338, 0.03719, 0.2002, 0.05137, 0.1721, 0.1211, 0.3338, 0.02577, 0.2295, 0.03719, 0.2002, 0.1211, 0.3338, 0.0172, 0.2597, 0.02577, 0.2295, 0.1211, 0.3338, 0.01158, 0.2906, 0.0172, 0.2597, 0.1211, 0.3338, 0.00894, 0.3219, 0.01158, 0.2906, 0.1211, 0.3338, 0.00932, 0.3534, 0.00894, 0.3219, 0.1211, 0.3338, 0.0127, 0.3846, 0.00932, 0.3534, 0.1211, 0.3338, 0.01907, 0.4154, 0.0127, 0.3846, 0.1211, 0.3338, 0.02836, 0.4455, 0.01907, 0.4154, 0.1211, 0.3338, 0.04048, 0.4745, 0.02836, 0.4455, 0.1211, 0.3338, 0.05532, 0.5022, 0.04048, 0.4745, 0.1211, 0.3338, 0.07275, 0.5283, 0.05532, 0.5022, 0.1211, 0.5301, 0.07275, 0.5283, 0.1211, 0.3338, 0.4069, 0.6538, 0.3789, 0.6586, 0.2571, 0.5354, 0.4069, 0.6538, 0.2571, 0.5354, 0.4372, 0.6456, 0.5534, 0.02478, 0.7442, 0.1309, 0.5642, 0.02073, 0.5396, 0.03, 0.7442, 0.1309, 0.5534, 0.02478, 0.5396, 0.03, 0.5534, 0.1177, 0.7442, 0.1309, 0.4618, 0.6363, 0.448, 0.6415, 0.2571, 0.5354, 0.4618, 0.6363, 0.2571, 0.5354, 0.448, 0.5486, 0.08828, 0.1198, 0.1212, 0.1365, 0.1211, 0.1373, 0.06817, 0.1455, 0.08828, 0.1198, 0.1211, 0.1373, 0.9131, 0.5465, 0.8758, 0.5342, 0.875, 0.5342, 0.9131, 0.5465, 0.875, 0.5342, 0.8472, 0.5342])
me_mesh_node_001_005_geometry.materials.append(mat_plate_0_tga)
me_mesh_node_001_005_geometry.use_remesh_preserve_volume = False
me_mesh_node_001_005_geometry.use_remesh_preserve_attributes = False
me_mesh_node_001_005_geometry.use_mirror_vertex_groups = False
me_mesh_node_001_005_geometry.update()

# ---- objects
ob_mesh_node_001_005 = bpy.data.objects.new('Mesh-Node_001_005', me_mesh_node_001_005_geometry)

# ---- transforms, parenting, visibility, modifiers, constraints
ob_mesh_node_001_005.location = (0.0, 0.0, 0.0)
ob_mesh_node_001_005.rotation_euler = (0.0, 0.0, -1.745e-07)
ob_mesh_node_001_005.scale = (0.001, 0.001, 0.001)
ob_mesh_node_001_005.lineart.crease_threshold = 0.0

# ---- collection membership
col_collection_1.objects.link(ob_mesh_node_001_005)

# ---- scene / render settings (as saved in the file)
scene.frame_start = 1; scene.frame_end = 250; scene.frame_set(1)
scene.render.engine = 'BLENDER_EEVEE_NEXT'
scene.render.resolution_percentage = 50
scene.render.dither_intensity = 0.0
scene.cycles.use_denoising = False
scene.cycles.samples = 10
scene.cycles.sampling_pattern = 'TABULATED_SOBOL'
scene.cycles.light_sampling_threshold = 0.0
scene.cycles.use_adaptive_sampling = False
scene.cycles.use_light_tree = False
scene.cycles.blur_glossy = 0.0
scene.cycles.pixel_filter_type = 'GAUSSIAN'
scene.cycles.sample_clamp_indirect = 0.0
scene.view_settings.view_transform = 'Standard'
bpy.context.view_layer.update()

# ---- added for rendering (the .blend has no active camera and no usable light): camera, sun
cam_auto = bpy.data.cameras.new('AutoCamera')
cam_auto.lens = 50.0
cam_auto.sensor_width = 36.0
cam_auto.clip_end = 1000.0
ob_auto_camera = bpy.data.objects.new('AutoCamera', cam_auto)
scene.collection.objects.link(ob_auto_camera)
ob_auto_camera.location = (0.36272, -0.435264, 0.290176)
ob_auto_camera.rotation_euler = (1.09748, -7.21219e-08, 0.694738)
scene.camera = ob_auto_camera
light_auto_sun = bpy.data.lights.new('AutoSun', 'SUN')
light_auto_sun.energy = 3.0
light_auto_sun.angle = 0.0523599
ob_auto_sun = bpy.data.objects.new('AutoSun', light_auto_sun)
scene.collection.objects.link(ob_auto_sun)
ob_auto_sun.rotation_euler = (0.872665, 0.174533, 0.523599)
bpy.context.view_layer.update()
